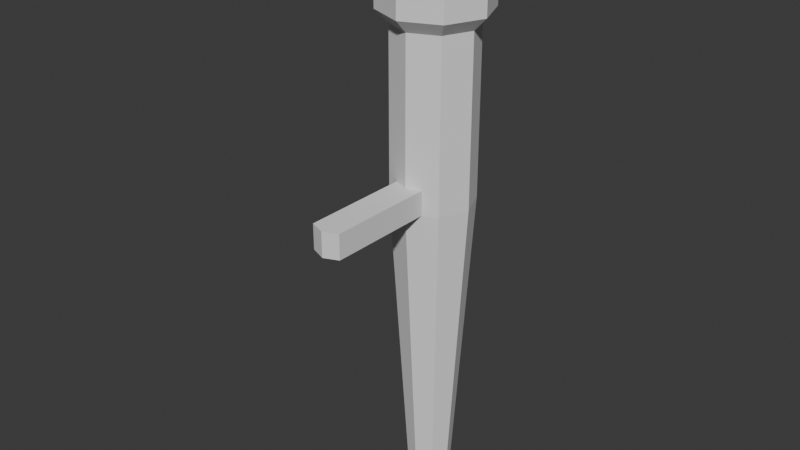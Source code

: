 # Source: Torch.blend  (saved by Blender 4.4.30; exported with 4.5.12 LTS)
import bpy
from mathutils import Matrix  # noqa: F401  (used for matrix-valued properties, if any)

bpy.ops.wm.read_factory_settings(use_empty=True)
scene = bpy.context.scene
scene.name = 'Scene'

# ---- collections
col_collection = bpy.data.collections.new('Collection'); scene.collection.children.link(col_collection)

# ---- world
world_world = bpy.data.worlds.new('World'); scene.world = world_world
world_world.use_nodes = True; world_world.node_tree.nodes.clear()
_N = world_world.node_tree.nodes; _L = world_world.node_tree.links
n0 = _N.new('ShaderNodeOutputWorld'); n0.name = 'World Output'; n0.location = (300, 300)
n1 = _N.new('ShaderNodeBackground'); n1.name = 'Background'; n1.location = (10, 300)
n1.inputs[0].default_value = (0.05088, 0.05088, 0.05088, 1.0)
_L.new(n1.outputs[0], n0.inputs[0])
n0.is_active_output = True
world_world.color = (0.05088, 0.05088, 0.05088)
world_world.sun_shadow_jitter_overblur = 0.0

# ---- meshes
me_cylinder = bpy.data.meshes.new('Cylinder')
me_cylinder.from_pydata([(-2.112e-10, 0.01639, -0.175), (1.434e-10, 0.03924, 0.175), (0.01159, 0.01159, -0.175), (0.02775, 0.02775, 0.175), (0.01639, 0.0, -0.175), (0.03924, 0.0, 0.175), (0.01159, -0.01159, -0.175), (0.02775, -0.02775, 0.175), (-2.112e-10, -0.01639, -0.175), (1.434e-10, -0.03924, 0.175), (-0.01159, -0.01159, -0.175), (-0.02775, -0.02775, 0.175), (-0.01639, 0.0, -0.175), (-0.03924, 0.0, 0.175), (-0.01159, 0.01159, -0.175), (-0.02775, 0.02775, 0.175), (0.0, 0.03, 0.042), (0.02121, 0.02121, 0.042), (0.03, 0.0, 0.042), (0.02121, -0.02121, 0.042), (0.0, -0.03, 0.042), (-0.02121, -0.02121, 0.042), (-0.03, 0.0, 0.042), (-0.02121, 0.02121, 0.042), (0.02121, -0.02121, 0.06022), (-0.02121, -0.02121, 0.06022), (0.0, -0.03, 0.06022), (0.01062, -0.0256, 0.042), (0.01062, -0.0256, 0.06022), (-0.01132, -0.02531, 0.06022), (-0.01134, -0.0253, 0.042), (1.9e-09, -0.1099, 0.06022), (1.9e-09, -0.1099, 0.042), (0.01062, -0.1055, 0.042), (-0.01132, -0.1053, 0.06022), (0.01062, -0.1055, 0.06022), (-0.01134, -0.1052, 0.042), (0.0, -0.03, 0.1655), (0.02121, -0.02121, 0.1655), (0.0, 0.03, 0.1655), (-0.02121, 0.02121, 0.1655), (-0.02121, -0.02121, 0.1655), (0.02121, 0.02121, 0.1655), (0.03, 0.0, 0.1655), (-0.03, 0.0, 0.1655), (0.02775, 0.02775, 0.1918), (1.434e-10, 0.03924, 0.1918), (0.03924, 0.0, 0.1918), (0.02775, -0.02775, 0.1918), (1.434e-10, -0.03924, 0.1918), (-0.02775, -0.02775, 0.1918), (-0.03924, 0.0, 0.1918), (-0.02775, 0.02775, 0.1918), (0.02265, 0.02265, 0.1888), (1.598e-10, 0.03203, 0.1888), (0.03203, 8.557e-11, 0.1888), (0.02265, -0.02265, 0.1888), (1.598e-10, -0.03203, 0.1888), (-0.02265, -0.02265, 0.1888), (-0.03203, 8.557e-11, 0.1888), (-0.02265, 0.02265, 0.1888), (0.02265, 0.02265, 0.1809), (1.598e-10, 0.03203, 0.1809), (0.03203, 8.557e-11, 0.1809), (0.02265, -0.02265, 0.1809), (1.598e-10, -0.03203, 0.1809), (-0.02265, -0.02265, 0.1809), (-0.03203, 8.557e-11, 0.1809), (-0.02265, 0.02265, 0.1809)], [], [(16, 39, 42, 17), (17, 42, 43, 18), (18, 43, 38, 24, 19), (19, 24, 28, 27), (20, 27, 33, 32), (21, 25, 41, 44, 22), (9, 7, 48, 49), (22, 44, 40, 23), (23, 40, 39, 16), (0, 2, 4, 6, 8, 10, 12, 14), (14, 23, 16, 0), (12, 22, 23, 14), (10, 21, 22, 12), (8, 20, 30, 21, 10), (6, 19, 27, 20, 8), (4, 18, 19, 6), (2, 17, 18, 4), (0, 16, 17, 2), (32, 31, 34, 36), (25, 29, 26, 37, 41), (26, 28, 24, 38, 37), (30, 20, 32, 36), (30, 29, 25, 21), (33, 35, 31, 32), (27, 28, 35, 33), (26, 29, 34, 31), (29, 30, 36, 34), (28, 26, 31, 35), (46, 52, 60, 54), (39, 40, 15, 1), (42, 39, 1, 3), (44, 41, 11, 13), (41, 37, 9, 11), (43, 42, 3, 5), (37, 38, 7, 9), (38, 43, 5, 7), (40, 44, 13, 15), (15, 13, 51, 52), (5, 3, 45, 47), (11, 9, 49, 50), (1, 15, 52, 46), (3, 1, 46, 45), (7, 5, 47, 48), (13, 11, 50, 51), (58, 57, 65, 66), (51, 50, 58, 59), (49, 48, 56, 57), (47, 45, 53, 55), (52, 51, 59, 60), (50, 49, 57, 58), (48, 47, 55, 56), (45, 46, 54, 53), (61, 62, 68, 67, 66, 65, 64, 63), (56, 55, 63, 64), (53, 54, 62, 61), (54, 60, 68, 62), (59, 58, 66, 67), (57, 56, 64, 65), (55, 53, 61, 63), (60, 59, 67, 68)])
_uv = me_cylinder.uv_layers.new(name='UVMap')
_uv.uv.foreach_set('vector', [1.0, 0.81, 1.0, 0.9864, 0.875, 0.9864, 0.875, 0.81, 0.875, 0.81, 0.875, 0.9864, 0.75, 0.9864, 0.75, 0.81, 0.75, 0.81, 0.75, 0.9864, 0.625, 0.9864, 0.625, 0.836, 0.625, 0.81, 0.625, 0.81, 0.625, 0.836, 0.5626, 0.836, 0.5626, 0.81, 0.5, 0.81, 0.5626, 0.81, 0.5626, 0.81, 0.5, 0.81, 0.375, 0.81, 0.375, 0.836, 0.375, 0.9864, 0.25, 0.9864, 0.25, 0.81, 0.5, 1.0, 0.625, 1.0, 0.625, 1.0, 0.5, 1.0, 0.25, 0.81, 0.25, 0.9864, 0.125, 0.9864, 0.125, 0.81, 0.125, 0.81, 0.125, 0.9864, 0.0, 0.9864, 0.0, 0.81, 0.75, 0.49, 0.9197, 0.4197, 0.99, 0.25, 0.9197, 0.08029, 0.75, 0.01, 0.5803, 0.08029, 0.51, 0.25, 0.5803, 0.4197, 0.125, 0.5, 0.125, 0.81, 0.0, 0.81, 0.0, 0.5, 0.25, 0.5, 0.25, 0.81, 0.125, 0.81, 0.125, 0.5, 0.375, 0.5, 0.375, 0.81, 0.25, 0.81, 0.25, 0.5, 0.5, 0.5, 0.5, 0.81, 0.4332, 0.81, 0.375, 0.81, 0.375, 0.5, 0.625, 0.5, 0.625, 0.81, 0.5626, 0.81, 0.5, 0.81, 0.5, 0.5, 0.75, 0.5, 0.75, 0.81, 0.625, 0.81, 0.625, 0.5, 0.875, 0.5, 0.875, 0.81, 0.75, 0.81, 0.75, 0.5, 1.0, 0.5, 1.0, 0.81, 0.875, 0.81, 0.875, 0.5, 0.5, 0.81, 0.5, 0.836, 0.4333, 0.836, 0.4332, 0.81, 0.375, 0.836, 0.4333, 0.836, 0.5, 0.836, 0.5, 0.9864, 0.375, 0.9864, 0.5, 0.836, 0.5626, 0.836, 0.625, 0.836, 0.625, 0.9864, 0.5, 0.9864, 0.4332, 0.81, 0.5, 0.81, 0.5, 0.81, 0.4332, 0.81, 0.4332, 0.81, 0.4333, 0.836, 0.375, 0.836, 0.375, 0.81, 0.5626, 0.81, 0.5626, 0.836, 0.5, 0.836, 0.5, 0.81, 0.5626, 0.81, 0.5626, 0.836, 0.5626, 0.836, 0.5626, 0.81, 0.5, 0.836, 0.4333, 0.836, 0.4333, 0.836, 0.5, 0.836, 0.4333, 0.836, 0.4332, 0.81, 0.4332, 0.81, 0.4333, 0.836, 0.5626, 0.836, 0.5, 0.836, 0.5, 0.836, 0.5626, 0.836, 0.0, 1.0, 0.125, 1.0, 0.125, 1.0, 0.0, 1.0, 0.0, 0.9864, 0.125, 0.9864, 0.125, 1.0, 0.0, 1.0, 0.875, 0.9864, 1.0, 0.9864, 1.0, 1.0, 0.875, 1.0, 0.25, 0.9864, 0.375, 0.9864, 0.375, 1.0, 0.25, 1.0, 0.375, 0.9864, 0.5, 0.9864, 0.5, 1.0, 0.375, 1.0, 0.75, 0.9864, 0.875, 0.9864, 0.875, 1.0, 0.75, 1.0, 0.5, 0.9864, 0.625, 0.9864, 0.625, 1.0, 0.5, 1.0, 0.625, 0.9864, 0.75, 0.9864, 0.75, 1.0, 0.625, 1.0, 0.125, 0.9864, 0.25, 0.9864, 0.25, 1.0, 0.125, 1.0, 0.125, 1.0, 0.25, 1.0, 0.25, 1.0, 0.125, 1.0, 0.75, 1.0, 0.875, 1.0, 0.875, 1.0, 0.75, 1.0, 0.375, 1.0, 0.5, 1.0, 0.5, 1.0, 0.375, 1.0, 0.0, 1.0, 0.125, 1.0, 0.125, 1.0, 0.0, 1.0, 0.875, 1.0, 1.0, 1.0, 1.0, 1.0, 0.875, 1.0, 0.625, 1.0, 0.75, 1.0, 0.75, 1.0, 0.625, 1.0, 0.25, 1.0, 0.375, 1.0, 0.375, 1.0, 0.25, 1.0, 0.375, 1.0, 0.5, 1.0, 0.5, 1.0, 0.375, 1.0, 0.25, 1.0, 0.375, 1.0, 0.375, 1.0, 0.25, 1.0, 0.5, 1.0, 0.625, 1.0, 0.625, 1.0, 0.5, 1.0, 0.75, 1.0, 0.875, 1.0, 0.875, 1.0, 0.75, 1.0, 0.125, 1.0, 0.25, 1.0, 0.25, 1.0, 0.125, 1.0, 0.375, 1.0, 0.5, 1.0, 0.5, 1.0, 0.375, 1.0, 0.625, 1.0, 0.75, 1.0, 0.75, 1.0, 0.625, 1.0, 0.875, 1.0, 1.0, 1.0, 1.0, 1.0, 0.875, 1.0, 0.4197, 0.4197, 0.25, 0.49, 0.08029, 0.4197, 0.01, 0.25, 0.08029, 0.08029, 0.25, 0.01, 0.4197, 0.08029, 0.49, 0.25, 0.625, 1.0, 0.75, 1.0, 0.75, 1.0, 0.625, 1.0, 0.875, 1.0, 1.0, 1.0, 1.0, 1.0, 0.875, 1.0, 0.0, 1.0, 0.125, 1.0, 0.125, 1.0, 0.0, 1.0, 0.25, 1.0, 0.375, 1.0, 0.375, 1.0, 0.25, 1.0, 0.5, 1.0, 0.625, 1.0, 0.625, 1.0, 0.5, 1.0, 0.75, 1.0, 0.875, 1.0, 0.875, 1.0, 0.75, 1.0, 0.125, 1.0, 0.25, 1.0, 0.25, 1.0, 0.125, 1.0])
me_cylinder.update()
me_icosphere = bpy.data.meshes.new('Icosphere')
me_icosphere.from_pydata([(0.0, 0.0, -0.05), (0.03618, -0.02629, -0.02236), (-0.01382, -0.04253, -0.02236), (-0.04472, 0.0, -0.02236), (-0.01382, 0.04253, -0.02236), (0.03618, 0.02629, -0.02236), (0.01382, -0.04253, 0.02236), (-0.03618, -0.02629, 0.02236), (-0.03618, 0.02629, 0.02236), (0.01382, 0.04253, 0.02236), (0.04472, 0.0, 0.02236), (0.0, 0.0, 0.05), (-0.008123, -0.025, -0.04253), (0.02127, -0.01545, -0.04253), (0.01314, -0.04045, -0.02629), (0.04253, 0.0, -0.02629), (0.02127, 0.01545, -0.04253), (-0.02629, 0.0, -0.04253), (-0.03441, -0.025, -0.02629), (-0.008123, 0.025, -0.04253), (-0.03441, 0.025, -0.02629), (0.01314, 0.04045, -0.02629), (0.04755, -0.01545, 0.0), (0.04755, 0.01545, 0.0), (0.0, -0.05, 0.0), (0.02939, -0.04045, 0.0), (-0.04755, -0.01545, 0.0), (-0.02939, -0.04045, 0.0), (-0.02939, 0.04045, 0.0), (-0.04755, 0.01545, 0.0), (0.02939, 0.04045, 0.0), (0.0, 0.05, 0.0), (0.03441, -0.025, 0.02629), (-0.01314, -0.04045, 0.02629), (-0.04253, 0.0, 0.02629), (-0.01314, 0.04045, 0.02629), (0.03441, 0.025, 0.02629), (0.008123, -0.025, 0.04253), (0.02629, 0.0, 0.04253), (-0.02127, -0.01545, 0.04253), (-0.02127, 0.01545, 0.04253), (0.008123, 0.025, 0.04253)], [], [(0, 13, 12), (1, 13, 15), (0, 12, 17), (0, 17, 19), (0, 19, 16), (1, 15, 22), (2, 14, 24), (3, 18, 26), (4, 20, 28), (5, 21, 30), (1, 22, 25), (2, 24, 27), (3, 26, 29), (4, 28, 31), (5, 30, 23), (6, 32, 37), (7, 33, 39), (8, 34, 40), (9, 35, 41), (10, 36, 38), (38, 41, 11), (38, 36, 41), (36, 9, 41), (41, 40, 11), (41, 35, 40), (35, 8, 40), (40, 39, 11), (40, 34, 39), (34, 7, 39), (39, 37, 11), (39, 33, 37), (33, 6, 37), (37, 38, 11), (37, 32, 38), (32, 10, 38), (23, 36, 10), (23, 30, 36), (30, 9, 36), (31, 35, 9), (31, 28, 35), (28, 8, 35), (29, 34, 8), (29, 26, 34), (26, 7, 34), (27, 33, 7), (27, 24, 33), (24, 6, 33), (25, 32, 6), (25, 22, 32), (22, 10, 32), (30, 31, 9), (30, 21, 31), (21, 4, 31), (28, 29, 8), (28, 20, 29), (20, 3, 29), (26, 27, 7), (26, 18, 27), (18, 2, 27), (24, 25, 6), (24, 14, 25), (14, 1, 25), (22, 23, 10), (22, 15, 23), (15, 5, 23), (16, 21, 5), (16, 19, 21), (19, 4, 21), (19, 20, 4), (19, 17, 20), (17, 3, 20), (17, 18, 3), (17, 12, 18), (12, 2, 18), (15, 16, 5), (15, 13, 16), (13, 0, 16), (12, 14, 2), (12, 13, 14), (13, 1, 14)])
_uv = me_icosphere.uv_layers.new(name='UVMap')
_uv.uv.foreach_set('vector', [0.1818, 0.0, 0.2273, 0.07873, 0.1364, 0.07873, 0.2727, 0.1575, 0.3182, 0.07873, 0.3636, 0.1575, 0.9091, 0.0, 0.9545, 0.07873, 0.8636, 0.07873, 0.7273, 0.0, 0.7727, 0.07873, 0.6818, 0.07873, 0.5455, 0.0, 0.5909, 0.07873, 0.5, 0.07873, 0.2727, 0.1575, 0.3636, 0.1575, 0.3182, 0.2362, 0.09091, 0.1575, 0.1818, 0.1575, 0.1364, 0.2362, 0.8182, 0.1575, 0.9091, 0.1575, 0.8636, 0.2362, 0.6364, 0.1575, 0.7273, 0.1575, 0.6818, 0.2362, 0.4545, 0.1575, 0.5455, 0.1575, 0.5, 0.2362, 0.2727, 0.1575, 0.3182, 0.2362, 0.2273, 0.2362, 0.09091, 0.1575, 0.1364, 0.2362, 0.04546, 0.2362, 0.8182, 0.1575, 0.8636, 0.2362, 0.7727, 0.2362, 0.6364, 0.1575, 0.6818, 0.2362, 0.5909, 0.2362, 0.4545, 0.1575, 0.5, 0.2362, 0.4091, 0.2362, 0.1818, 0.3149, 0.2727, 0.3149, 0.2273, 0.3937, 0.0, 0.3149, 0.09091, 0.3149, 0.04546, 0.3937, 0.7273, 0.3149, 0.8182, 0.3149, 0.7727, 0.3937, 0.5455, 0.3149, 0.6364, 0.3149, 0.5909, 0.3937, 0.3636, 0.3149, 0.4545, 0.3149, 0.4091, 0.3937, 0.4091, 0.3937, 0.5, 0.3937, 0.4545, 0.4724, 0.4091, 0.3937, 0.4545, 0.3149, 0.5, 0.3937, 0.4545, 0.3149, 0.5455, 0.3149, 0.5, 0.3937, 0.5909, 0.3937, 0.6818, 0.3937, 0.6364, 0.4724, 0.5909, 0.3937, 0.6364, 0.3149, 0.6818, 0.3937, 0.6364, 0.3149, 0.7273, 0.3149, 0.6818, 0.3937, 0.7727, 0.3937, 0.8636, 0.3937, 0.8182, 0.4724, 0.7727, 0.3937, 0.8182, 0.3149, 0.8636, 0.3937, 0.8182, 0.3149, 0.9091, 0.3149, 0.8636, 0.3937, 0.04546, 0.3937, 0.1364, 0.3937, 0.09091, 0.4724, 0.04546, 0.3937, 0.09091, 0.3149, 0.1364, 0.3937, 0.09091, 0.3149, 0.1818, 0.3149, 0.1364, 0.3937, 0.2273, 0.3937, 0.3182, 0.3937, 0.2727, 0.4724, 0.2273, 0.3937, 0.2727, 0.3149, 0.3182, 0.3937, 0.2727, 0.3149, 0.3636, 0.3149, 0.3182, 0.3937, 0.4091, 0.2362, 0.4545, 0.3149, 0.3636, 0.3149, 0.4091, 0.2362, 0.5, 0.2362, 0.4545, 0.3149, 0.5, 0.2362, 0.5455, 0.3149, 0.4545, 0.3149, 0.5909, 0.2362, 0.6364, 0.3149, 0.5455, 0.3149, 0.5909, 0.2362, 0.6818, 0.2362, 0.6364, 0.3149, 0.6818, 0.2362, 0.7273, 0.3149, 0.6364, 0.3149, 0.7727, 0.2362, 0.8182, 0.3149, 0.7273, 0.3149, 0.7727, 0.2362, 0.8636, 0.2362, 0.8182, 0.3149, 0.8636, 0.2362, 0.9091, 0.3149, 0.8182, 0.3149, 0.04546, 0.2362, 0.09091, 0.3149, 0.0, 0.3149, 0.04546, 0.2362, 0.1364, 0.2362, 0.09091, 0.3149, 0.1364, 0.2362, 0.1818, 0.3149, 0.09091, 0.3149, 0.2273, 0.2362, 0.2727, 0.3149, 0.1818, 0.3149, 0.2273, 0.2362, 0.3182, 0.2362, 0.2727, 0.3149, 0.3182, 0.2362, 0.3636, 0.3149, 0.2727, 0.3149, 0.5, 0.2362, 0.5909, 0.2362, 0.5455, 0.3149, 0.5, 0.2362, 0.5455, 0.1575, 0.5909, 0.2362, 0.5455, 0.1575, 0.6364, 0.1575, 0.5909, 0.2362, 0.6818, 0.2362, 0.7727, 0.2362, 0.7273, 0.3149, 0.6818, 0.2362, 0.7273, 0.1575, 0.7727, 0.2362, 0.7273, 0.1575, 0.8182, 0.1575, 0.7727, 0.2362, 0.8636, 0.2362, 0.9545, 0.2362, 0.9091, 0.3149, 0.8636, 0.2362, 0.9091, 0.1575, 0.9545, 0.2362, 0.9091, 0.1575, 1.0, 0.1575, 0.9545, 0.2362, 0.1364, 0.2362, 0.2273, 0.2362, 0.1818, 0.3149, 0.1364, 0.2362, 0.1818, 0.1575, 0.2273, 0.2362, 0.1818, 0.1575, 0.2727, 0.1575, 0.2273, 0.2362, 0.3182, 0.2362, 0.4091, 0.2362, 0.3636, 0.3149, 0.3182, 0.2362, 0.3636, 0.1575, 0.4091, 0.2362, 0.3636, 0.1575, 0.4545, 0.1575, 0.4091, 0.2362, 0.5, 0.07873, 0.5455, 0.1575, 0.4545, 0.1575, 0.5, 0.07873, 0.5909, 0.07873, 0.5455, 0.1575, 0.5909, 0.07873, 0.6364, 0.1575, 0.5455, 0.1575, 0.6818, 0.07873, 0.7273, 0.1575, 0.6364, 0.1575, 0.6818, 0.07873, 0.7727, 0.07873, 0.7273, 0.1575, 0.7727, 0.07873, 0.8182, 0.1575, 0.7273, 0.1575, 0.8636, 0.07873, 0.9091, 0.1575, 0.8182, 0.1575, 0.8636, 0.07873, 0.9545, 0.07873, 0.9091, 0.1575, 0.9545, 0.07873, 1.0, 0.1575, 0.9091, 0.1575, 0.3636, 0.1575, 0.4091, 0.07873, 0.4545, 0.1575, 0.3636, 0.1575, 0.3182, 0.07873, 0.4091, 0.07873, 0.3182, 0.07873, 0.3636, 0.0, 0.4091, 0.07873, 0.1364, 0.07873, 0.1818, 0.1575, 0.09091, 0.1575, 0.1364, 0.07873, 0.2273, 0.07873, 0.1818, 0.1575, 0.2273, 0.07873, 0.2727, 0.1575, 0.1818, 0.1575])
me_icosphere.update()

# ---- objects
ob_cylinder = bpy.data.objects.new('Cylinder', me_cylinder)
ob_icosphere = bpy.data.objects.new('Icosphere', me_icosphere)
ob_torch = bpy.data.objects.new('Torch', None)

# ---- transforms, parenting, visibility, modifiers, constraints
ob_cylinder.parent = ob_torch
ob_cylinder.location = (0.0, 0.0, 0.175)
ob_icosphere.parent = ob_torch
ob_icosphere.location = (0.0, 0.0, 0.3789)
ob_icosphere.scale = (0.6246, 0.6246, 0.8359)
ob_torch.location = (0.0, 0.0, 0.0)

# ---- collection membership
col_collection.objects.link(ob_cylinder)
col_collection.objects.link(ob_icosphere)
col_collection.objects.link(ob_torch)

# ---- scene / render settings (as saved in the file)
scene.frame_start = 1; scene.frame_end = 250; scene.frame_set(1)
scene.render.engine = 'BLENDER_EEVEE_NEXT'
bpy.context.view_layer.update()

# ---- added for rendering (the .blend has no active camera and no usable light): camera, sun
cam_auto = bpy.data.cameras.new('AutoCamera')
cam_auto.lens = 50.0
cam_auto.sensor_width = 36.0
cam_auto.clip_end = 1000.0
ob_auto_camera = bpy.data.objects.new('AutoCamera', cam_auto)
scene.collection.objects.link(ob_auto_camera)
ob_auto_camera.location = (0.419338, -0.538561, 0.545828)
ob_auto_camera.rotation_euler = (1.09748, -7.21219e-08, 0.694738)
scene.camera = ob_auto_camera
light_auto_sun = bpy.data.lights.new('AutoSun', 'SUN')
light_auto_sun.energy = 3.0
light_auto_sun.angle = 0.0523599
ob_auto_sun = bpy.data.objects.new('AutoSun', light_auto_sun)
scene.collection.objects.link(ob_auto_sun)
ob_auto_sun.rotation_euler = (0.872665, 0.174533, 0.523599)
bpy.context.view_layer.update()
